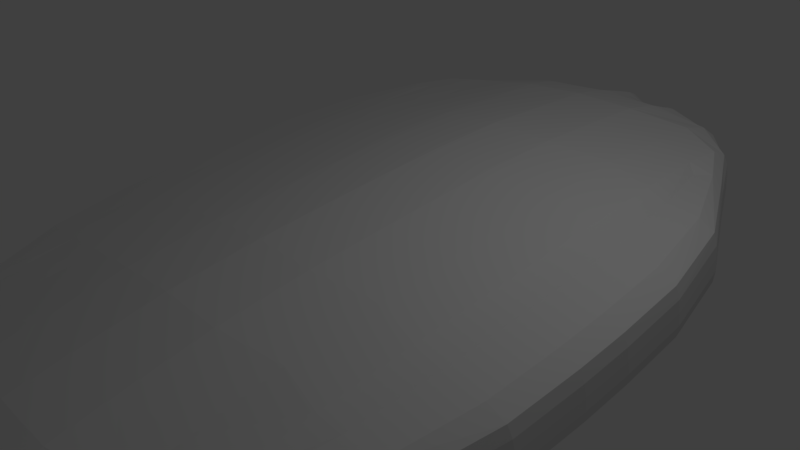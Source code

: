 # Source: Moving_island.blend  (saved by Blender 2.79.0; exported with 4.5.12 LTS)
import bpy
from mathutils import Matrix  # noqa: F401  (used for matrix-valued properties, if any)

bpy.ops.wm.read_factory_settings(use_empty=True)
scene = bpy.context.scene
scene.name = 'Scene'

# ---- collections
col_collection_1 = bpy.data.collections.new('Collection 1'); scene.collection.children.link(col_collection_1)

# ---- materials (node trees are filled in below, after node groups)
mat_material_001 = bpy.data.materials.new('Material.001')
mat_material_001.alpha_threshold = 0.0
mat_material_001.use_transparent_shadow = False
mat_material_001.roughness = 0.5
mat_material_001.line_color = (0.0, 0.0, 0.0, 1.0)

# ---- material node trees

# ---- world
world_world = bpy.data.worlds.new('World'); scene.world = world_world
world_world.color = (0.05088, 0.05088, 0.05088)
world_world.use_sun_shadow = False
world_world.sun_shadow_jitter_overblur = 0.0
world_world.cycles.sampling_method = 'MANUAL'

# ---- cameras
cam_camera = bpy.data.cameras.new('Camera')
cam_camera.clip_end = 100.0
cam_camera.lens = 35.0
cam_camera.sensor_width = 32.0
cam_camera.sensor_height = 18.0
cam_camera.ortho_scale = 7.314
cam_camera.dof.focus_distance = 0.0
cam_camera.dof.aperture_fstop = 128.0

# ---- lights
light_lamp = bpy.data.lights.new('Lamp', 'POINT')
light_lamp.transmission_factor = 0.0
light_lamp.cutoff_distance = 30.0
light_lamp.energy = 100.0
light_lamp.shadow_buffer_clip_start = 1.001
light_lamp.shadow_soft_size = 0.1
light_lamp.shadow_maximum_resolution = 0.006
light_lamp.use_absolute_resolution = True

# ---- meshes
me_cube_001 = bpy.data.meshes.new('Cube.001')
me_cube_001.from_pydata([(0.7002, -0.1829, 4.206), (-0.6943, -0.1827, 4.226), (0.7008, 0.02735, 4.548), (-0.6937, 0.02635, 4.567), (0.005917, -0.2231, 4.479), (0.7767, -0.08333, 4.699), (-0.7698, -0.08316, 4.721), (0.003912, 0.0687, 4.957), (0.005987, -0.1118, 7.658), (0.7695, -0.1487, 1.577), (-0.4824, -0.2008, 4.514), (0.7724, -0.01111, 4.805), (-0.765, -0.01094, 4.828), (0.7702, 0.08306, 1.954), (-0.4817, 0.03096, 4.892), (0.492, -0.1962, 4.298), (0.772, -0.1563, 4.569), (-0.7679, -0.1485, 1.6), (-0.7654, -0.1562, 4.591), (0.4916, 0.04782, 4.696), (-0.7673, 0.08208, 1.975), (-0.9874, -0.03266, 1.794), (-0.5039, -0.1142, 6.403), (0.5164, -0.1034, 6.196), (0.007407, -0.2077, 6.24), (0.005144, -0.006094, 6.571), (0.9896, -0.03288, 1.765), (0.001651, 0.1554, 2.086), (0.003449, -0.2089, 1.49), (0.4927, -0.1791, 1.324), (0.4922, 0.1311, 1.831), (0.978, -0.1065, 1.645), (0.5031, -0.02077, 6.022), (0.5033, -0.177, 5.767), (-0.4914, -0.1838, 5.98), (-0.9757, 0.03982, 1.912), (-0.9761, -0.1063, 1.674), (-0.491, -0.03427, 6.224), (0.9784, 0.03961, 1.883), (-0.487, 0.1126, 2.024), (-0.4878, -0.1819, 1.544), (0.7461, -0.1707, 3.077), (-0.6512, -0.1866, 4.46), (0.7478, 0.01545, 4.767), (-0.7404, 0.01562, 4.789), (0.7467, 0.05363, 3.442), (-0.6491, 0.02087, 4.797), (0.254, -0.2151, 4.49), (0.7764, -0.1209, 4.637), (-0.773, -0.1266, 0.294), (-0.7697, -0.1208, 4.66), (0.2534, 0.06567, 4.949), (-0.7724, 0.1052, 0.6713), (-0.9993, -0.01014, 0.487), (-0.6736, -0.1012, 5.689), (0.2858, -0.1231, 7.018), (0.006817, -0.2258, 5.596), (0.005542, -0.05414, 7.134), (0.9248, -0.05928, 3.299), (0.002856, 0.1179, 3.601), (0.002389, -0.1882, 0.1796), (0.7725, -0.1268, 0.2711), (-0.2449, -0.2158, 4.496), (0.7766, -0.04572, 4.76), (-0.7695, -0.04555, 4.783), (0.7731, 0.1061, 0.6504), (-0.2456, 0.05424, 4.937), (0.655, -0.185, 4.443), (0.7664, -0.1817, 4.546), (-0.7421, -0.1705, 3.099), (-0.76, -0.182, 4.568), (0.656, 0.03503, 4.801), (-0.7415, 0.05264, 3.462), (-0.9201, -0.05908, 3.326), (-0.2751, -0.123, 7.026), (0.6806, -0.09328, 5.682), (0.008168, -0.1809, 6.982), (0.004646, 0.0346, 5.9), (0.9994, -0.01036, 0.4574), (0.0006008, 0.1798, 0.7815), (0.004718, -0.2242, 3.041), (0.2514, -0.197, 1.507), (0.6718, -0.1609, 1.562), (0.4917, -0.1584, 0.01394), (0.4933, -0.1952, 2.874), (0.4928, 0.09443, 3.347), (0.4911, 0.1553, 0.5259), (0.673, 0.1088, 2.001), (0.251, 0.1499, 2.073), (0.9144, -0.1328, 3.18), (0.9878, -0.084, 0.3377), (0.9365, -0.1346, 1.639), (0.9889, -0.07047, 1.704), (0.271, -0.004965, 6.505), (0.6767, -0.02059, 5.709), (0.5164, -0.06015, 6.202), (0.4956, 0.01603, 5.562), (0.2718, -0.2032, 6.181), (0.6761, -0.164, 5.476), (0.5087, -0.1982, 5.329), (0.5165, -0.1446, 6.065), (-0.6702, -0.1678, 5.49), (-0.2599, -0.204, 6.187), (-0.4974, -0.204, 5.549), (-0.5042, -0.1532, 6.275), (-0.9876, 0.06235, 0.6048), (-0.9097, 0.01332, 3.444), (-0.9867, 0.004931, 1.856), (-0.9108, 0.06745, 1.956), (-0.9881, -0.08378, 0.3669), (-0.9101, -0.1326, 3.207), (-0.9348, -0.1349, 1.666), (-0.9869, -0.07025, 1.733), (-0.6688, -0.03152, 5.711), (-0.2608, -0.01524, 6.496), (-0.504, -0.07303, 6.405), (-0.4844, 0.001124, 5.761), (0.9148, 0.01312, 3.417), (0.9882, 0.06213, 0.5756), (0.9891, 0.004712, 1.826), (0.9136, 0.06725, 1.929), (-0.4852, 0.07647, 3.541), (-0.488, 0.1368, 0.7187), (-0.2478, 0.1384, 2.062), (-0.6704, 0.09335, 1.995), (-0.673, -0.161, 1.583), (-0.2473, -0.1977, 1.513), (-0.4889, -0.161, 0.2339), (-0.486, -0.1986, 3.093), (-0.246, -0.2142, 3.063), (-0.2483, -0.1769, 0.2032), (-0.6747, -0.1398, 0.273), (-0.6721, 0.1173, 0.6896), (-0.2488, 0.1627, 0.7573), (-0.2466, 0.1017, 3.578), (0.9222, 0.08987, 0.6217), (0.9989, 0.02723, 0.5186), (0.9243, -0.02169, 3.36), (-0.2483, 0.02255, 5.874), (-0.2907, -0.05667, 6.908), (-0.6729, -0.06578, 5.737), (-0.9196, -0.09667, 3.265), (-0.8782, -0.1608, 3.224), (-0.9458, -0.112, 0.3308), (-0.8556, 0.04027, 3.479), (-0.9194, -0.02148, 3.388), (-0.9986, 0.02745, 0.5481), (-0.2896, -0.1799, 6.706), (-0.254, -0.22, 5.6), (-0.6808, -0.1898, 5.278), (0.6801, -0.1305, 5.612), (0.6859, -0.1871, 5.262), (0.2647, -0.2191, 5.594), (0.6697, 0.01046, 5.468), (0.6804, -0.05571, 5.733), (0.3014, -0.04525, 6.918), (0.9987, -0.04795, 0.3962), (0.9453, -0.1116, 0.3035), (0.8824, -0.1605, 3.198), (0.25, 0.1741, 0.7687), (0.6726, 0.1328, 0.6956), (0.6682, 0.07457, 3.513), (0.667, -0.1792, 3.1), (0.6713, -0.1398, 0.2523), (0.2504, -0.1761, 0.1972), (0.2527, -0.2134, 3.057), (0.2522, 0.1131, 3.59), (0.9241, -0.09687, 3.238), (0.2575, 0.03282, 5.883), (0.3024, -0.1792, 6.698), (-0.6736, -0.1363, 5.622), (-0.9215, 0.09007, 0.649), (-0.9988, -0.04773, 0.4257), (-0.6619, -0.001936, 5.467), (0.8609, 0.04008, 3.454), (-0.6632, 0.05949, 3.507), (-0.6657, -0.1798, 3.12), (0.1511, -0.1291, 7.371), (0.00576, -0.08294, 7.448), (-0.1398, -0.1291, 7.375), (0.008548, -0.1644, 7.382), (-0.1452, -0.08964, 7.151), (-0.2241, -0.08451, 7.16), (-0.1454, -0.1589, 7.038), (-0.2229, -0.163, 7.031), (0.1562, -0.08968, 7.146), (0.2352, -0.07307, 7.172), (0.156, -0.1589, 7.034), (0.2363, -0.1623, 7.026), (0.1397, -0.1076, 7.325), (-0.1286, -0.1479, 7.263), (-0.1285, -0.1075, 7.329), (0.1396, -0.148, 7.259), (0.07299, -0.1327, 7.575), (0.005846, -0.09877, 7.58), (-0.06121, -0.1326, 7.577), (0.005814, -0.1216, 7.555), (0.07069, -0.1137, 7.444), (0.113, -0.1201, 7.433), (-0.05937, -0.146, 7.389), (-0.1016, -0.1397, 7.405), (-0.05927, -0.1137, 7.446), (-0.1016, -0.1201, 7.437), (0.07059, -0.146, 7.387), (0.1129, -0.1397, 7.402), (-0.05132, -0.1228, 7.52), (-0.05138, -0.1399, 7.487), (0.06284, -0.1228, 7.518), (0.06278, -0.1399, 7.485), (0.6931, -0.0321, -4.547), (-0.7014, -0.03195, -4.526), (0.6937, 0.1781, -4.205), (-0.7008, 0.1771, -4.186), (-0.001667, -0.06126, -4.919), (0.7691, 0.07856, -4.7), (-0.7774, 0.07873, -4.677), (-0.003672, 0.2306, -4.441), (-0.006353, 0.1496, -7.515), (0.7666, -0.08783, -1.956), (-0.4899, -0.03929, -4.862), (0.7648, 0.1504, -4.572), (-0.7726, 0.1506, -4.549), (0.7673, 0.1439, -1.578), (-0.4893, 0.1925, -4.485), (0.4844, -0.03503, -5.079), (0.7644, 0.005183, -4.808), (-0.7708, -0.08766, -1.933), (-0.773, 0.005354, -4.785), (0.484, 0.209, -4.681), (-0.7701, 0.1429, -1.558), (-0.9903, 0.02828, -1.744), (-0.5142, 0.1059, -6.373), (0.5061, 0.116, -6.562), (-0.002903, 0.01238, -6.535), (-0.005165, 0.214, -6.204), (0.9868, 0.02806, -1.773), (-0.001204, 0.2164, -1.452), (0.0005942, -0.148, -2.048), (0.4899, -0.1183, -2.214), (0.4893, 0.1919, -1.707), (0.9751, -0.04558, -1.893), (0.4933, 0.1885, -6.153), (0.4936, 0.03233, -6.408), (-0.5013, 0.02594, -6.194), (-0.9786, 0.1008, -1.626), (-0.979, -0.04536, -1.864), (-0.5008, 0.1754, -5.951), (0.9755, 0.1005, -1.655), (-0.4898, 0.1736, -1.514), (-0.4907, -0.121, -1.994), (0.7408, -0.0584, -3.443), (-0.6587, -0.0274, -4.757), (0.7403, 0.1742, -4.451), (-0.7479, 0.1744, -4.429), (0.7415, 0.1659, -3.078), (-0.6566, 0.1801, -4.421), (0.2464, -0.05316, -4.908), (0.7688, 0.04095, -4.761), (-0.7738, -0.1107, -0.6289), (-0.7773, 0.04112, -4.738), (0.2458, 0.2276, -4.45), (-0.7731, 0.1211, -0.2516), (-1.0, 0.005759, -0.436), (-0.6828, 0.09464, -5.65), (0.2745, 0.1181, -6.978), (-0.002446, -0.02618, -5.983), (-0.005775, 0.1874, -6.889), (0.9195, 0.05448, -3.305), (-0.002473, 0.2317, -3.003), (0.001644, -0.1724, -0.7433), (0.7717, -0.1109, -0.6518), (-0.2525, -0.05393, -4.902), (0.769, 0.1162, -4.639), (-0.777, 0.1163, -4.616), (0.7724, 0.122, -0.2725), (-0.2532, 0.2161, -4.461), (0.6475, -0.02613, -4.775), (0.7588, -0.01943, -4.867), (-0.7474, -0.05823, -3.421), (-0.7676, -0.01969, -4.845), (0.6485, 0.1939, -4.417), (-0.7467, 0.1649, -3.057), (-0.9255, 0.05468, -3.278), (-0.2865, 0.1185, -6.997), (0.6715, 0.1022, -5.657), (-0.003297, 0.06158, -7.096), (-0.004505, 0.2299, -5.44), (0.9987, 0.005538, -0.4655), (-0.000144, 0.1957, -0.1414), (-0.0006113, -0.1105, -3.563), (0.2486, -0.136, -2.031), (0.6689, -0.09994, -1.976), (0.4909, -0.1425, -0.909), (0.488, -0.08164, -3.73), (0.4875, 0.208, -3.257), (0.4904, 0.1711, -0.397), (0.6702, 0.1698, -1.537), (0.2482, 0.2108, -1.465), (0.909, -0.01907, -3.425), (0.987, -0.0681, -0.5852), (0.9336, -0.07228, -1.974), (0.9861, -0.009532, -1.834), (0.2608, 0.2129, -6.145), (0.6677, 0.1718, -5.452), (0.5062, 0.1573, -6.448), (0.4866, 0.2079, -5.6), (0.2616, 0.01466, -6.469), (0.667, 0.02836, -5.686), (0.4996, -0.002141, -6.069), (0.5064, 0.07092, -6.438), (-0.6793, 0.02495, -5.671), (-0.2701, 0.01389, -6.463), (-0.5066, -0.007497, -5.848), (-0.5144, 0.0647, -6.375), (-0.9884, 0.07824, -0.3181), (-0.915, 0.1271, -3.16), (-0.9895, 0.06587, -1.682), (-0.9137, 0.1284, -1.582), (-0.9888, -0.06788, -0.556), (-0.9154, -0.01887, -3.398), (-0.9377, -0.07261, -1.947), (-0.9898, -0.009313, -1.805), (-0.6779, 0.1613, -5.45), (-0.271, 0.2027, -6.154), (-0.5142, 0.1449, -6.245), (-0.4934, 0.1934, -5.401), (0.9095, 0.1269, -3.187), (0.9874, 0.07803, -0.3473), (0.9863, 0.06565, -1.712), (0.9108, 0.1282, -1.609), (-0.4905, 0.1902, -3.063), (-0.4888, 0.1527, -0.2042), (-0.2506, 0.1994, -1.476), (-0.6733, 0.1545, -1.543), (-0.6759, -0.09991, -1.955), (-0.2501, -0.1368, -2.025), (-0.4896, -0.1451, -0.6891), (-0.4913, -0.0848, -3.511), (-0.2514, -0.1004, -3.542), (-0.2491, -0.161, -0.7198), (-0.6754, -0.1238, -0.6498), (-0.6728, 0.1332, -0.2332), (-0.2496, 0.1786, -0.1656), (-0.2519, 0.2154, -3.026), (0.9215, 0.1058, -0.3012), (0.9982, 0.04313, -0.4043), (0.919, 0.09207, -3.244), (-0.2574, 0.2175, -5.446), (-0.3017, 0.1773, -6.674), (-0.6821, 0.1297, -5.582), (-0.925, 0.01709, -3.339), (-0.8836, -0.04485, -3.503), (-0.9465, -0.09572, -0.6115), (-0.8609, 0.1538, -3.109), (-0.9247, 0.09227, -3.217), (-0.9994, 0.04335, -0.3748), (-0.3006, 0.054, -6.876), (-0.2632, -0.02079, -5.958), (-0.6895, -0.00282, -5.539), (0.6709, 0.06462, -5.708), (0.6772, -0.0005112, -5.556), (0.2555, -0.01988, -5.964), (0.6611, 0.1931, -5.126), (0.6713, 0.1394, -5.587), (0.2905, 0.1887, -6.664), (0.998, -0.03206, -0.5267), (0.9446, -0.09539, -0.6389), (0.877, -0.04454, -3.529), (0.2492, 0.19, -0.1543), (0.6718, 0.1487, -0.2273), (0.6629, 0.1881, -3.075), (0.6617, -0.06567, -3.488), (0.6706, -0.1239, -0.6706), (0.2496, -0.1602, -0.7257), (0.2474, -0.09966, -3.548), (0.2469, 0.2269, -3.015), (0.9188, 0.01688, -3.366), (0.2484, 0.2278, -5.437), (0.2915, 0.05452, -6.866), (-0.6828, 0.05921, -5.697), (-0.9223, 0.106, -0.274), (-0.9996, -0.03183, -0.4972), (-0.6705, 0.181, -5.127), (0.8555, 0.1536, -3.134), (-0.6686, 0.1733, -3.08), (-0.671, -0.06604, -3.468), (0.1392, 0.1245, -7.354), (-0.006122, 0.1707, -7.276), (-0.1517, 0.1245, -7.349), (-0.003515, 0.09038, -7.41), (-0.1566, 0.1543, -7.012), (-0.2356, 0.1594, -7.003), (-0.1568, 0.08508, -7.125), (-0.2343, 0.08091, -7.132), (0.1448, 0.1543, -7.017), (0.2238, 0.1709, -6.991), (0.1446, 0.08504, -7.129), (0.2249, 0.08168, -7.137), (0.1279, 0.1433, -7.241), (-0.1403, 0.103, -7.303), (-0.1402, 0.1434, -7.237), (0.1278, 0.1029, -7.307), (0.06072, 0.1271, -7.506), (-0.006284, 0.1601, -7.451), (-0.07347, 0.1272, -7.504), (-0.006348, 0.1375, -7.488), (0.05874, 0.1415, -7.372), (0.101, 0.1351, -7.383), (-0.07132, 0.1091, -7.423), (-0.1136, 0.1155, -7.412), (-0.07123, 0.1415, -7.37), (-0.1135, 0.1351, -7.38), (0.05864, 0.1091, -7.425), (0.101, 0.1155, -7.415), (-0.06342, 0.1354, -7.469), (-0.06347, 0.1182, -7.497), (0.05075, 0.1354, -7.47), (0.0507, 0.1182, -7.498)], [], [(176, 42, 1, 69), (175, 72, 3, 46), (174, 45, 2, 43), (173, 46, 3, 44), (170, 54, 6, 50), (208, 193, 8, 196), (168, 51, 7, 77), (167, 58, 5, 48), (166, 59, 7, 51), (165, 47, 4, 80), (164, 81, 28, 60), (163, 82, 29, 83), (162, 67, 15, 84), (161, 85, 19, 71), (160, 86, 30, 87), (159, 79, 27, 88), (158, 89, 16, 68), (157, 90, 31, 91), (156, 78, 26, 92), (155, 93, 25, 57, 185), (154, 94, 32, 95), (153, 71, 19, 96), (152, 97, 24, 56), (151, 98, 33, 99), (150, 75, 23, 100), (149, 101, 18, 70), (148, 102, 34, 103), (147, 184, 74, 22, 104), (145, 106, 35, 107), (144, 72, 20, 108), (142, 110, 36, 111), (141, 73, 21, 112), (140, 113, 12, 64), (139, 114, 37, 115), (138, 66, 14, 116), (137, 117, 11, 63), (136, 118, 38, 119), (135, 65, 13, 120), (134, 121, 14, 66), (133, 122, 39, 123), (132, 52, 20, 124), (131, 125, 17, 49), (130, 126, 40, 127), (129, 62, 10, 128), (126, 129, 128, 40), (28, 80, 129, 126), (80, 4, 62, 129), (60, 28, 126, 130), (127, 40, 125, 131), (122, 132, 124, 39), (79, 133, 123, 27), (59, 134, 66, 7), (27, 123, 134, 59), (123, 39, 121, 134), (118, 135, 120, 38), (78, 136, 119, 26), (58, 137, 63, 5), (26, 119, 137, 58), (119, 38, 117, 137), (114, 138, 116, 37), (25, 77, 138, 114), (77, 7, 66, 138), (74, 182, 139, 115, 22), (191, 181, 139, 182), (57, 25, 114, 139, 181), (54, 140, 64, 6), (22, 115, 140, 54), (115, 37, 113, 140), (110, 141, 112, 36), (18, 50, 141, 110), (50, 6, 73, 141), (69, 142, 111, 17), (1, 70, 142, 69), (70, 18, 110, 142), (17, 111, 143, 49), (111, 36, 109, 143), (106, 144, 108, 35), (12, 44, 144, 106), (44, 3, 72, 144), (73, 145, 107, 21), (6, 64, 145, 73), (64, 12, 106, 145), (21, 107, 146, 53), (107, 35, 105, 146), (102, 147, 104, 34), (24, 76, 183, 147, 102), (190, 200, 179, 74, 184), (62, 148, 103, 10), (4, 56, 148, 62), (56, 24, 102, 148), (42, 149, 70, 1), (10, 103, 149, 42), (103, 34, 101, 149), (98, 150, 100, 33), (16, 48, 150, 98), (48, 5, 75, 150), (67, 151, 99, 15), (0, 68, 151, 67), (68, 16, 98, 151), (47, 152, 56, 4), (15, 99, 152, 47), (99, 33, 97, 152), (94, 153, 96, 32), (11, 43, 153, 94), (43, 2, 71, 153), (75, 154, 95, 23), (5, 63, 154, 75), (63, 11, 94, 154), (189, 185, 57, 178, 197), (23, 95, 155, 186, 55), (95, 32, 93, 155), (90, 156, 92, 31), (61, 157, 91, 9), (41, 158, 68, 0), (9, 91, 158, 41), (91, 31, 89, 158), (86, 159, 88, 30), (65, 160, 87, 13), (45, 161, 71, 2), (13, 87, 161, 45), (87, 30, 85, 161), (82, 162, 84, 29), (9, 41, 162, 82), (41, 0, 67, 162), (61, 9, 82, 163), (83, 29, 81, 164), (81, 165, 80, 28), (29, 84, 165, 81), (84, 15, 47, 165), (85, 166, 51, 19), (30, 88, 166, 85), (88, 27, 59, 166), (89, 167, 48, 16), (31, 92, 167, 89), (92, 26, 58, 167), (93, 168, 77, 25), (32, 96, 168, 93), (96, 19, 51, 168), (97, 169, 187, 76, 24), (33, 100, 169, 97), (100, 23, 55, 188, 169), (101, 170, 50, 18), (34, 104, 170, 101), (104, 22, 54, 170), (35, 108, 171, 105), (108, 20, 52, 171), (36, 112, 172, 109), (112, 21, 53, 172), (113, 173, 44, 12), (37, 116, 173, 113), (116, 14, 46, 173), (117, 174, 43, 11), (38, 120, 174, 117), (120, 13, 45, 174), (121, 175, 46, 14), (39, 124, 175, 121), (124, 20, 72, 175), (125, 176, 69, 17), (40, 128, 176, 125), (128, 10, 42, 176), (207, 197, 178, 194), (55, 186, 189, 198, 177), (186, 155, 185, 189), (183, 190, 184, 147), (76, 180, 199, 190, 183), (206, 195, 179, 200), (179, 202, 191, 182, 74), (205, 201, 191, 202), (178, 57, 181, 191, 201), (187, 192, 203, 180, 76), (169, 188, 192, 187), (188, 55, 177, 204, 192), (195, 205, 202, 179), (8, 194, 205, 195), (194, 178, 201, 205), (199, 206, 200, 190), (180, 196, 206, 199), (196, 8, 195, 206), (193, 207, 194, 8), (177, 198, 207, 193), (198, 189, 197, 207), (203, 208, 196, 180), (192, 204, 208, 203), (204, 177, 193, 208), (385, 278, 210, 251), (384, 255, 212, 281), (383, 252, 211, 254), (382, 253, 212, 255), (379, 259, 215, 263), (417, 405, 217, 402), (377, 286, 216, 260), (376, 257, 214, 267), (375, 260, 216, 268), (374, 289, 213, 256), (373, 269, 237, 290), (372, 292, 238, 291), (371, 293, 224, 276), (370, 280, 228, 294), (369, 296, 239, 295), (368, 297, 236, 288), (367, 277, 225, 298), (366, 300, 240, 299), (365, 301, 235, 287), (364, 394, 266, 234, 302), (363, 304, 241, 303), (362, 305, 228, 280), (361, 265, 233, 306), (360, 308, 242, 307), (359, 309, 232, 284), (358, 279, 227, 310), (357, 312, 243, 311), (356, 313, 231, 283, 393), (354, 316, 244, 315), (353, 317, 229, 281), (351, 320, 245, 319), (350, 321, 230, 282), (349, 273, 221, 322), (348, 324, 246, 323), (347, 325, 223, 275), (346, 272, 220, 326), (345, 328, 247, 327), (344, 329, 222, 274), (343, 275, 223, 330), (342, 332, 248, 331), (341, 333, 229, 261), (340, 258, 226, 334), (339, 336, 249, 335), (338, 337, 219, 271), (335, 249, 337, 338), (237, 335, 338, 289), (289, 338, 271, 213), (269, 339, 335, 237), (336, 340, 334, 249), (331, 248, 333, 341), (288, 236, 332, 342), (268, 216, 275, 343), (236, 268, 343, 332), (332, 343, 330, 248), (327, 247, 329, 344), (287, 235, 328, 345), (267, 214, 272, 346), (235, 267, 346, 328), (328, 346, 326, 247), (323, 246, 325, 347), (234, 323, 347, 286), (286, 347, 275, 216), (283, 231, 324, 348, 391), (400, 391, 348, 390), (266, 390, 348, 323, 234), (263, 215, 273, 349), (231, 263, 349, 324), (324, 349, 322, 246), (319, 245, 321, 350), (227, 319, 350, 259), (259, 350, 282, 215), (278, 226, 320, 351), (210, 278, 351, 279), (279, 351, 319, 227), (226, 258, 352, 320), (320, 352, 318, 245), (315, 244, 317, 353), (221, 315, 353, 253), (253, 353, 281, 212), (282, 230, 316, 354), (215, 282, 354, 273), (273, 354, 315, 221), (230, 262, 355, 316), (316, 355, 314, 244), (311, 243, 313, 356), (233, 311, 356, 392, 285), (399, 393, 283, 388, 409), (271, 219, 312, 357), (213, 271, 357, 265), (265, 357, 311, 233), (251, 210, 279, 358), (219, 251, 358, 312), (312, 358, 310, 243), (307, 242, 309, 359), (225, 307, 359, 257), (257, 359, 284, 214), (276, 224, 308, 360), (209, 276, 360, 277), (277, 360, 307, 225), (256, 213, 265, 361), (224, 256, 361, 308), (308, 361, 306, 242), (303, 241, 305, 362), (220, 303, 362, 252), (252, 362, 280, 211), (284, 232, 304, 363), (214, 284, 363, 272), (272, 363, 303, 220), (398, 406, 387, 266, 394), (232, 264, 395, 364, 304), (304, 364, 302, 241), (299, 240, 301, 365), (270, 218, 300, 366), (250, 209, 277, 367), (218, 250, 367, 300), (300, 367, 298, 240), (295, 239, 297, 368), (274, 222, 296, 369), (254, 211, 280, 370), (222, 254, 370, 296), (296, 370, 294, 239), (291, 238, 293, 371), (218, 291, 371, 250), (250, 371, 276, 209), (270, 372, 291, 218), (292, 373, 290, 238), (290, 237, 289, 374), (238, 290, 374, 293), (293, 374, 256, 224), (294, 228, 260, 375), (239, 294, 375, 297), (297, 375, 268, 236), (298, 225, 257, 376), (240, 298, 376, 301), (301, 376, 267, 235), (302, 234, 286, 377), (241, 302, 377, 305), (305, 377, 260, 228), (306, 233, 285, 396, 378), (242, 306, 378, 309), (309, 378, 397, 264, 232), (310, 227, 259, 379), (243, 310, 379, 313), (313, 379, 263, 231), (244, 314, 380, 317), (317, 380, 261, 229), (245, 318, 381, 321), (321, 381, 262, 230), (322, 221, 253, 382), (246, 322, 382, 325), (325, 382, 255, 223), (326, 220, 252, 383), (247, 326, 383, 329), (329, 383, 254, 222), (330, 223, 255, 384), (248, 330, 384, 333), (333, 384, 281, 229), (334, 226, 278, 385), (249, 334, 385, 337), (337, 385, 251, 219), (416, 403, 387, 406), (264, 386, 407, 398, 395), (395, 398, 394, 364), (392, 356, 393, 399), (285, 392, 399, 408, 389), (415, 409, 388, 404), (388, 283, 391, 400, 411), (414, 411, 400, 410), (387, 410, 400, 390, 266), (396, 285, 389, 412, 401), (378, 396, 401, 397), (397, 401, 413, 386, 264), (404, 388, 411, 414), (217, 404, 414, 403), (403, 414, 410, 387), (408, 399, 409, 415), (389, 408, 415, 405), (405, 415, 404, 217), (402, 217, 403, 416), (386, 402, 416, 407), (407, 416, 406, 398), (412, 389, 405, 417), (401, 412, 417, 413), (413, 417, 402, 386), (130, 339, 269, 60), (60, 269, 373, 164), (164, 373, 292, 83), (83, 292, 372, 163), (163, 372, 270, 61), (61, 270, 366, 157), (157, 366, 299, 90), (90, 299, 365, 156), (156, 365, 287, 78), (78, 287, 345, 136), (136, 345, 327, 118), (118, 327, 344, 135), (135, 344, 274, 65), (65, 274, 369, 160), (160, 369, 295, 86), (86, 295, 368, 159), (159, 368, 288, 79), (79, 288, 342, 133), (133, 342, 331, 122), (122, 331, 341, 132), (132, 341, 261, 52), (52, 261, 380, 171), (171, 380, 314, 105), (105, 314, 355, 146), (146, 355, 262, 53), (53, 262, 381, 172), (172, 381, 318, 109), (109, 318, 352, 143), (143, 352, 258, 49), (49, 258, 340, 131), (131, 340, 336, 127), (127, 336, 339, 130), (397, 264, 378), (309, 232, 378)])
me_cube_001.materials.append(mat_material_001)
me_cube_001.use_remesh_preserve_volume = False
me_cube_001.use_remesh_preserve_attributes = False
me_cube_001.use_mirror_vertex_groups = False
me_cube_001.update()

# ---- objects
ob_lamp = bpy.data.objects.new('Lamp', light_lamp)
ob_camera = bpy.data.objects.new('Camera', cam_camera)
ob_cube = bpy.data.objects.new('Cube', me_cube_001)

# ---- transforms, parenting, visibility, modifiers, constraints
ob_lamp.location = (4.076, 1.005, 5.904)
ob_lamp.rotation_euler = (0.6503, 0.05522, 1.866)
ob_lamp.lock_rotations_4d = False
ob_lamp.empty_display_type = 'ARROWS'
ob_lamp.color = (0.0, 0.0, 0.0, 0.0)
ob_lamp.lineart.crease_threshold = 0.0
ob_camera.location = (7.481, -6.508, 5.344)
ob_camera.rotation_euler = (1.109, 0.0, 0.8149)
ob_camera.lock_rotations_4d = False
ob_camera.empty_display_type = 'ARROWS'
ob_camera.color = (0.0, 0.0, 0.0, 0.0)
ob_camera.display_type = 'WIRE'
ob_camera.lineart.crease_threshold = 0.0
ob_cube.location = (0.0, 0.0, 0.0)
ob_cube.rotation_euler = (1.571, 0.0, 0.0)
ob_cube.scale = (3.653, 5.163, 0.7919)
ob_cube.lock_rotations_4d = False
ob_cube.empty_display_type = 'ARROWS'
ob_cube.lineart.crease_threshold = 0.0
_vg = ob_cube.vertex_groups.new(name='Group')

# ---- collection membership
col_collection_1.objects.link(ob_lamp)
col_collection_1.objects.link(ob_camera)
col_collection_1.objects.link(ob_cube)

# ---- scene / render settings (as saved in the file)
scene.camera = ob_camera
scene.frame_start = 1; scene.frame_end = 1; scene.frame_set(1)
scene.render.engine = 'BLENDER_EEVEE_NEXT'
scene.render.resolution_percentage = 50
scene.render.fps = 60
scene.render.dither_intensity = 0.0
scene.cycles.use_denoising = False
scene.cycles.samples = 128
scene.cycles.sampling_pattern = 'TABULATED_SOBOL'
scene.cycles.use_adaptive_sampling = False
scene.cycles.use_light_tree = False
scene.cycles.blur_glossy = 0.0
scene.cycles.sample_clamp_indirect = 0.0
scene.view_settings.view_transform = 'Standard'
bpy.context.view_layer.update()
